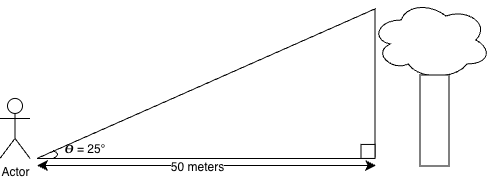

The diagram above was exported from draw.io. Its source (the exported page's mxGraphModel, read from the mxfile embedded in the PNG):
<mxGraphModel dx="719" dy="963" grid="0" gridSize="10" guides="1" tooltips="1" connect="1" arrows="1" fold="1" page="0" pageScale="1" pageWidth="850" pageHeight="1100" math="0" shadow="0">
  <root>
    <mxCell id="0" />
    <mxCell id="1" parent="0" />
    <mxCell id="v0tD-Pt3YPRhb4mABJy6-1" parent="1" style="ellipse;shape=cloud;whiteSpace=wrap;html=1;" value="" vertex="1">
      <mxGeometry height="80" width="120" x="431" y="-73" as="geometry" />
    </mxCell>
    <mxCell id="v0tD-Pt3YPRhb4mABJy6-2" parent="1" style="rounded=0;whiteSpace=wrap;html=1;" value="" vertex="1">
      <mxGeometry height="91" width="29" x="480" y="2" as="geometry" />
    </mxCell>
    <mxCell id="v0tD-Pt3YPRhb4mABJy6-3" edge="1" parent="1" style="endArrow=none;html=1;rounded=0;fontSize=12;startSize=8;endSize=8;curved=1;" value="">
      <mxGeometry height="50" relative="1" width="50" as="geometry">
        <mxPoint x="97" y="85.44" as="sourcePoint" />
        <mxPoint x="436" y="-64.56" as="targetPoint" />
      </mxGeometry>
    </mxCell>
    <mxCell id="v0tD-Pt3YPRhb4mABJy6-4" edge="1" parent="1" style="endArrow=none;html=1;rounded=0;fontSize=12;startSize=8;endSize=8;curved=1;" value="">
      <mxGeometry height="50" relative="1" width="50" as="geometry">
        <mxPoint x="97" y="85.44" as="sourcePoint" />
        <mxPoint x="435" y="85.44" as="targetPoint" />
      </mxGeometry>
    </mxCell>
    <mxCell id="v0tD-Pt3YPRhb4mABJy6-5" edge="1" parent="1" style="endArrow=none;html=1;rounded=0;fontSize=12;startSize=8;endSize=8;curved=1;" value="">
      <mxGeometry height="50" relative="1" width="50" as="geometry">
        <mxPoint x="435" y="84.44" as="sourcePoint" />
        <mxPoint x="435" y="-63.56" as="targetPoint" />
      </mxGeometry>
    </mxCell>
    <mxCell id="v0tD-Pt3YPRhb4mABJy6-6" parent="1" style="rounded=0;whiteSpace=wrap;html=1;" value="" vertex="1">
      <mxGeometry height="14" width="14" x="421" y="71.44" as="geometry" />
    </mxCell>
    <mxCell id="v0tD-Pt3YPRhb4mABJy6-7" edge="1" parent="1" style="endArrow=classic;startArrow=classic;html=1;rounded=0;fontSize=12;startSize=8;endSize=8;curved=1;" value="">
      <mxGeometry height="50" relative="1" width="50" as="geometry">
        <mxPoint x="97" y="92.44" as="sourcePoint" />
        <mxPoint x="436" y="92.44" as="targetPoint" />
      </mxGeometry>
    </mxCell>
    <mxCell id="v0tD-Pt3YPRhb4mABJy6-8" connectable="0" parent="v0tD-Pt3YPRhb4mABJy6-7" style="edgeLabel;html=1;align=center;verticalAlign=middle;resizable=0;points=[];fontSize=12;" value="50 meters" vertex="1">
      <mxGeometry relative="1" x="-0.0606" y="-1" as="geometry">
        <mxPoint as="offset" />
      </mxGeometry>
    </mxCell>
    <mxCell id="v0tD-Pt3YPRhb4mABJy6-10" edge="1" parent="1" style="endArrow=none;html=1;rounded=0;fontSize=12;startSize=8;endSize=8;curved=1;" value="">
      <mxGeometry height="50" relative="1" width="50" as="geometry">
        <Array as="points">
          <mxPoint x="122" y="81.44" />
        </Array>
        <mxPoint x="113" y="85.44" as="sourcePoint" />
        <mxPoint x="113" y="77.44" as="targetPoint" />
      </mxGeometry>
    </mxCell>
    <mxCell id="v0tD-Pt3YPRhb4mABJy6-11" parent="1" style="text;html=1;whiteSpace=wrap;strokeColor=none;fillColor=none;align=center;verticalAlign=middle;rounded=0;" value="𝜭 = 25°" vertex="1">
      <mxGeometry height="25" width="56" x="117" y="63.44" as="geometry" />
    </mxCell>
    <mxCell id="v0tD-Pt3YPRhb4mABJy6-12" parent="1" style="shape=umlActor;verticalLabelPosition=bottom;verticalAlign=top;html=1;outlineConnect=0;" value="Actor" vertex="1">
      <mxGeometry height="60" width="30" x="60" y="25.44" as="geometry" />
    </mxCell>
  </root>
</mxGraphModel>